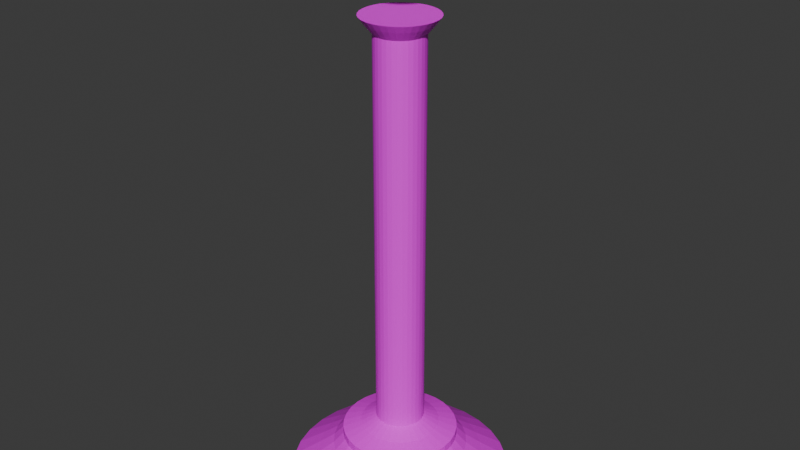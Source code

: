 # Source: lamp.blend  (saved by Blender 4.2.66; exported with 4.5.12 LTS)
import bpy
from mathutils import Matrix  # noqa: F401  (used for matrix-valued properties, if any)

bpy.ops.wm.read_factory_settings(use_empty=True)
scene = bpy.context.scene
scene.name = 'Scene'

# ---- collections
col_collection = bpy.data.collections.new('Collection'); scene.collection.children.link(col_collection)

# ---- images (referenced by path relative to the original .blend; pixels are not part of the script)
import os
ASSET_DIR = os.environ.get("B2B_ASSET_DIR", "")  # directory of the original .blend (textures are referenced by path, not embedded)
HERE = os.path.dirname(os.path.abspath(__file__))  # packed textures are extracted next to this script under _unpacked/

def load_image(name, relpath, width, height, colorspace="sRGB"):
    """Load a texture the original file referenced (path relative to the .blend, or extracted next to this script)."""
    p = next((c for c in (os.path.join(HERE, relpath), os.path.join(ASSET_DIR, relpath)) if relpath and os.path.exists(c)), "")
    if p:
        img = bpy.data.images.load(p, check_existing=True)
        img.name = name
    else:  # same state as the original file: an image datablock whose file is absent (Cycles renders it pink)
        img = bpy.data.images.new(name, width, height)
        img.source = "FILE"
        img.filepath = "//" + (relpath or name)
    img.colorspace_settings.name = colorspace
    return img
img_anotherpalette_png_001 = load_image('anotherPalette.png.001', 'anotherPalette.png', 1024, 1024, 'sRGB')

# ---- materials (node trees are filled in below, after node groups)
mat_material_001 = bpy.data.materials.new('Material.001')

# ---- material node trees
mat_material_001.use_nodes = True; mat_material_001.node_tree.nodes.clear()
_N = mat_material_001.node_tree.nodes; _L = mat_material_001.node_tree.links
n0 = _N.new('ShaderNodeBsdfPrincipled'); n0.name = 'Principled BSDF'; n0.location = (10, 300)
n1 = _N.new('ShaderNodeOutputMaterial'); n1.name = 'Material Output'; n1.location = (300, 300)
n2 = _N.new('ShaderNodeTexImage'); n2.name = 'Image Texture'; n2.location = (-299, 228)
n2.image = img_anotherpalette_png_001
n3 = _N.new('ShaderNodeMapping'); n3.name = 'Mapping'; n3.location = (-479, 188)
n4 = _N.new('ShaderNodeTexCoord'); n4.name = 'Texture Coordinate'; n4.location = (-659, 188)
_L.new(n0.outputs[0], n1.inputs[0])
_L.new(n2.outputs[0], n0.inputs[0])
_L.new(n3.outputs[0], n2.inputs[0])
_L.new(n4.outputs[2], n3.inputs[0])
n1.is_active_output = True

# ---- world
world_world = bpy.data.worlds.new('World'); scene.world = world_world
world_world.use_nodes = True; world_world.node_tree.nodes.clear()
_N = world_world.node_tree.nodes; _L = world_world.node_tree.links
n0 = _N.new('ShaderNodeOutputWorld'); n0.name = 'World Output'; n0.location = (300, 300)
n1 = _N.new('ShaderNodeBackground'); n1.name = 'Background'; n1.location = (10, 300)
n1.inputs[0].default_value = (0.05088, 0.05088, 0.05088, 1.0)
_L.new(n1.outputs[0], n0.inputs[0])
n0.is_active_output = True
world_world.color = (0.05088, 0.05088, 0.05088)
world_world.sun_shadow_jitter_overblur = 0.0

# ---- meshes
me_circle = bpy.data.meshes.new('Circle')
me_circle.from_pydata([(6.131e-09, 1.506, 0.0), (-0.2939, 1.477, 0.0), (-0.5765, 1.392, 0.0), (-0.8369, 1.252, 0.0), (-1.065, 1.065, 0.0), (-1.252, 0.8369, 0.0), (-1.392, 0.5765, 0.0), (-1.477, 0.2939, 0.0), (-1.506, -7.545e-09, 0.0), (-1.477, -0.2939, 0.0), (-1.392, -0.5765, 0.0), (-1.252, -0.8369, 0.0), (-1.065, -1.065, 0.0), (-0.8369, -1.252, 0.0), (-0.5765, -1.392, 0.0), (-0.2939, -1.477, 0.0), (6.131e-09, -1.506, 0.0), (0.2939, -1.477, 0.0), (0.5765, -1.392, 0.0), (0.8369, -1.252, 0.0), (1.065, -1.065, 0.0), (1.252, -0.8369, 0.0), (1.392, -0.5765, 0.0), (1.477, -0.2939, 0.0), (1.506, -7.545e-09, 0.0), (1.477, 0.2939, 0.0), (1.392, 0.5765, 0.0), (1.252, 0.8369, 0.0), (1.065, 1.065, 0.0), (0.8369, 1.252, 0.0), (0.5765, 1.392, 0.0), (0.2939, 1.477, 0.0), (1.53e-08, 1.13, 0.256), (-0.2205, 1.109, 0.256), (-0.4325, 1.044, 0.256), (-0.6279, 0.9398, 0.256), (-0.7992, 0.7992, 0.256), (-0.9398, 0.6279, 0.256), (-1.044, 0.4325, 0.256), (-1.109, 0.2205, 0.256), (-1.13, -6.592e-09, 0.256), (-1.109, -0.2205, 0.256), (-1.044, -0.4325, 0.256), (-0.9398, -0.6279, 0.256), (-0.7992, -0.7992, 0.256), (-0.6279, -0.9398, 0.256), (-0.4325, -1.044, 0.256), (-0.2205, -1.109, 0.256), (1.53e-08, -1.13, 0.256), (0.2205, -1.109, 0.256), (0.4325, -1.044, 0.256), (0.6279, -0.9398, 0.256), (0.7992, -0.7992, 0.256), (0.9398, -0.6279, 0.256), (1.044, -0.4325, 0.256), (1.109, -0.2205, 0.256), (1.13, -6.592e-09, 0.256), (1.109, 0.2205, 0.256), (1.044, 0.4325, 0.256), (0.9398, 0.6279, 0.256), (0.7992, 0.7992, 0.256), (0.6279, 0.9398, 0.256), (0.4325, 1.044, 0.256), (0.2205, 1.109, 0.256), (1.149e-08, 0.9242, 0.4054), (-0.1803, 0.9065, 0.4054), (-0.3537, 0.8539, 0.4054), (-0.5135, 0.7685, 0.4054), (-0.6535, 0.6535, 0.4054), (-0.7685, 0.5135, 0.4054), (-0.8539, 0.3537, 0.4054), (-0.9065, 0.1803, 0.4054), (-0.9242, -4.032e-09, 0.4054), (-0.9065, -0.1803, 0.4054), (-0.8539, -0.3537, 0.4054), (-0.7685, -0.5135, 0.4054), (-0.6535, -0.6535, 0.4054), (-0.5135, -0.7685, 0.4054), (-0.3537, -0.8539, 0.4054), (-0.1803, -0.9065, 0.4054), (1.149e-08, -0.9242, 0.4054), (0.1803, -0.9065, 0.4054), (0.3537, -0.8539, 0.4054), (0.5135, -0.7685, 0.4054), (0.6535, -0.6535, 0.4054), (0.7685, -0.5135, 0.4054), (0.8539, -0.3537, 0.4054), (0.9065, -0.1803, 0.4054), (0.9242, -4.032e-09, 0.4054), (0.9065, 0.1803, 0.4054), (0.8539, 0.3537, 0.4054), (0.7685, 0.5135, 0.4054), (0.6535, 0.6535, 0.4054), (0.5135, 0.7685, 0.4054), (0.3537, 0.8539, 0.4054), (0.1803, 0.9065, 0.4054), (1.472e-08, 0.7859, 0.5547), (-0.1533, 0.7708, 0.5547), (-0.3007, 0.7261, 0.5547), (-0.4366, 0.6534, 0.5547), (-0.5557, 0.5557, 0.5547), (-0.6534, 0.4366, 0.5547), (-0.7261, 0.3007, 0.5547), (-0.7708, 0.1533, 0.5547), (-0.7859, -2.871e-09, 0.5547), (-0.7708, -0.1533, 0.5547), (-0.7261, -0.3007, 0.5547), (-0.6534, -0.4366, 0.5547), (-0.5557, -0.5557, 0.5547), (-0.4366, -0.6534, 0.5547), (-0.3007, -0.7261, 0.5547), (-0.1533, -0.7708, 0.5547), (1.472e-08, -0.7859, 0.5547), (0.1533, -0.7708, 0.5547), (0.3007, -0.7261, 0.5547), (0.4366, -0.6534, 0.5547), (0.5557, -0.5557, 0.5547), (0.6534, -0.4366, 0.5547), (0.7261, -0.3007, 0.5547), (0.7708, -0.1533, 0.5547), (0.7859, -2.871e-09, 0.5547), (0.7708, 0.1533, 0.5547), (0.7261, 0.3007, 0.5547), (0.6534, 0.4366, 0.5547), (0.5557, 0.5557, 0.5547), (0.4366, 0.6534, 0.5547), (0.3007, 0.7261, 0.5547), (0.1533, 0.7708, 0.5547), (1.472e-08, 0.7859, 0.6614), (-0.1533, 0.7708, 0.6614), (-0.3007, 0.7261, 0.6614), (-0.4366, 0.6534, 0.6614), (-0.5557, 0.5557, 0.6614), (-0.6534, 0.4366, 0.6614), (-0.7261, 0.3007, 0.6614), (-0.7708, 0.1533, 0.6614), (-0.7859, -2.871e-09, 0.6614), (-0.7708, -0.1533, 0.6614), (-0.7261, -0.3007, 0.6614), (-0.6534, -0.4366, 0.6614), (-0.5557, -0.5557, 0.6614), (-0.4366, -0.6534, 0.6614), (-0.3007, -0.7261, 0.6614), (-0.1533, -0.7708, 0.6614), (1.472e-08, -0.7859, 0.6614), (0.1533, -0.7708, 0.6614), (0.3007, -0.7261, 0.6614), (0.4366, -0.6534, 0.6614), (0.5557, -0.5557, 0.6614), (0.6534, -0.4366, 0.6614), (0.7261, -0.3007, 0.6614), (0.7708, -0.1533, 0.6614), (0.7859, -2.871e-09, 0.6614), (0.7708, 0.1533, 0.6614), (0.7261, 0.3007, 0.6614), (0.6534, 0.4366, 0.6614), (0.5557, 0.5557, 0.6614), (0.4366, 0.6534, 0.6614), (0.3007, 0.7261, 0.6614), (0.1533, 0.7708, 0.6614), (1.144e-08, 0.5385, 0.7467), (-0.105, 0.5281, 0.7467), (-0.2061, 0.4975, 0.7467), (-0.2991, 0.4477, 0.7467), (-0.3807, 0.3807, 0.7467), (-0.4477, 0.2991, 0.7467), (-0.4975, 0.2061, 0.7467), (-0.5281, 0.105, 0.7467), (-0.5385, -2.886e-09, 0.7467), (-0.5281, -0.105, 0.7467), (-0.4975, -0.2061, 0.7467), (-0.4477, -0.2991, 0.7467), (-0.3807, -0.3807, 0.7467), (-0.2991, -0.4477, 0.7467), (-0.2061, -0.4975, 0.7467), (-0.105, -0.5281, 0.7467), (1.144e-08, -0.5385, 0.7467), (0.105, -0.5281, 0.7467), (0.2061, -0.4975, 0.7467), (0.2991, -0.4477, 0.7467), (0.3807, -0.3807, 0.7467), (0.4477, -0.2991, 0.7467), (0.4975, -0.2061, 0.7467), (0.5281, -0.105, 0.7467), (0.5385, -2.886e-09, 0.7467), (0.5281, 0.105, 0.7467), (0.4975, 0.2061, 0.7467), (0.4477, 0.2991, 0.7467), (0.3807, 0.3807, 0.7467), (0.2991, 0.4477, 0.7467), (0.2061, 0.4975, 0.7467), (0.105, 0.5281, 0.7467), (1.533e-08, 0.3284, 0.8534), (-0.06408, 0.3221, 0.8534), (-0.1257, 0.3034, 0.8534), (-0.1825, 0.2731, 0.8534), (-0.2322, 0.2322, 0.8534), (-0.2731, 0.1825, 0.8534), (-0.3034, 0.1257, 0.8534), (-0.3221, 0.06408, 0.8534), (-0.3284, 1.146e-09, 0.8534), (-0.3221, -0.06408, 0.8534), (-0.3034, -0.1257, 0.8534), (-0.2731, -0.1825, 0.8534), (-0.2322, -0.2322, 0.8534), (-0.1825, -0.2731, 0.8534), (-0.1257, -0.3034, 0.8534), (-0.06408, -0.3221, 0.8534), (1.533e-08, -0.3284, 0.8534), (0.06408, -0.3221, 0.8534), (0.1257, -0.3034, 0.8534), (0.1825, -0.2731, 0.8534), (0.2322, -0.2322, 0.8534), (0.2731, -0.1825, 0.8534), (0.3034, -0.1257, 0.8534), (0.3221, -0.06408, 0.8534), (0.3284, 1.146e-09, 0.8534), (0.3221, 0.06408, 0.8534), (0.3034, 0.1257, 0.8534), (0.2731, 0.1825, 0.8534), (0.2322, 0.2322, 0.8534), (0.1825, 0.2731, 0.8534), (0.1257, 0.3034, 0.8534), (0.06408, 0.3221, 0.8534), (1.533e-08, 0.3284, 6.251), (-0.06408, 0.3221, 6.251), (-0.1257, 0.3034, 6.251), (-0.1825, 0.2731, 6.251), (-0.2322, 0.2322, 6.251), (-0.2731, 0.1825, 6.251), (-0.3034, 0.1257, 6.251), (-0.3221, 0.06408, 6.251), (-0.3284, 1.146e-09, 6.251), (-0.3221, -0.06408, 6.251), (-0.3034, -0.1257, 6.251), (-0.2731, -0.1825, 6.251), (-0.2322, -0.2322, 6.251), (-0.1825, -0.2731, 6.251), (-0.1257, -0.3034, 6.251), (-0.06408, -0.3221, 6.251), (1.533e-08, -0.3284, 6.251), (0.06408, -0.3221, 6.251), (0.1257, -0.3034, 6.251), (0.1825, -0.2731, 6.251), (0.2322, -0.2322, 6.251), (0.2731, -0.1825, 6.251), (0.3034, -0.1257, 6.251), (0.3221, -0.06408, 6.251), (0.3284, 1.146e-09, 6.251), (0.3221, 0.06408, 6.251), (0.3034, 0.1257, 6.251), (0.2731, 0.1825, 6.251), (0.2322, 0.2322, 6.251), (0.1825, 0.2731, 6.251), (0.1257, 0.3034, 6.251), (0.06408, 0.3221, 6.251), (1.717e-08, 0.4325, 6.376), (-0.08438, 0.4242, 6.376), (-0.1655, 0.3996, 6.376), (-0.2403, 0.3596, 6.376), (-0.3058, 0.3058, 6.376), (-0.3596, 0.2403, 6.376), (-0.3996, 0.1655, 6.376), (-0.4242, 0.08438, 6.376), (-0.4325, -1.737e-09, 6.376), (-0.4242, -0.08438, 6.376), (-0.3996, -0.1655, 6.376), (-0.3596, -0.2403, 6.376), (-0.3058, -0.3058, 6.376), (-0.2403, -0.3596, 6.376), (-0.1655, -0.3996, 6.376), (-0.08438, -0.4242, 6.376), (1.717e-08, -0.4325, 6.376), (0.08438, -0.4242, 6.376), (0.1655, -0.3996, 6.376), (0.2403, -0.3596, 6.376), (0.3058, -0.3058, 6.376), (0.3596, -0.2403, 6.376), (0.3996, -0.1655, 6.376), (0.4242, -0.08438, 6.376), (0.4325, -1.737e-09, 6.376), (0.4242, 0.08438, 6.376), (0.3996, 0.1655, 6.376), (0.3596, 0.2403, 6.376), (0.3058, 0.3058, 6.376), (0.2403, 0.3596, 6.376), (0.1655, 0.3996, 6.376), (0.08438, 0.4242, 6.376), (1.624e-08, 0.5008, 6.468), (-0.0977, 0.4912, 6.468), (-0.1916, 0.4627, 6.468), (-0.2782, 0.4164, 6.468), (-0.3541, 0.3541, 6.468), (-0.4164, 0.2782, 6.468), (-0.4627, 0.1916, 6.468), (-0.4912, 0.0977, 6.468), (-0.5008, -1.13e-09, 6.468), (-0.4912, -0.0977, 6.468), (-0.4627, -0.1916, 6.468), (-0.4164, -0.2782, 6.468), (-0.3541, -0.3541, 6.468), (-0.2782, -0.4164, 6.468), (-0.1916, -0.4627, 6.468), (-0.0977, -0.4912, 6.468), (1.624e-08, -0.5008, 6.468), (0.0977, -0.4912, 6.468), (0.1916, -0.4627, 6.468), (0.2782, -0.4164, 6.468), (0.3541, -0.3541, 6.468), (0.4164, -0.2782, 6.468), (0.4627, -0.1916, 6.468), (0.4912, -0.0977, 6.468), (0.5008, -1.13e-09, 6.468), (0.4912, 0.0977, 6.468), (0.4627, 0.1916, 6.468), (0.4164, 0.2782, 6.468), (0.3541, 0.3541, 6.468), (0.2782, 0.4164, 6.468), (0.1916, 0.4627, 6.468), (0.0977, 0.4912, 6.468), (1.716e-08, 0.5113, 7.235), (-0.09975, 0.5015, 7.235), (-0.1957, 0.4724, 7.235), (-0.2841, 0.4251, 7.235), (-0.3615, 0.3615, 7.235), (-0.4251, 0.2841, 7.235), (-0.4724, 0.1957, 7.235), (-0.5015, 0.09975, 7.235), (-0.5113, -9.594e-10, 7.235), (-0.5015, -0.09975, 7.235), (-0.4724, -0.1957, 7.235), (-0.4251, -0.2841, 7.235), (-0.3615, -0.3615, 7.235), (-0.2841, -0.4251, 7.235), (-0.1957, -0.4724, 7.235), (-0.09975, -0.5015, 7.235), (1.716e-08, -0.5113, 7.235), (0.09975, -0.5015, 7.235), (0.1957, -0.4724, 7.235), (0.2841, -0.4251, 7.235), (0.3615, -0.3615, 7.235), (0.4251, -0.2841, 7.235), (0.4724, -0.1957, 7.235), (0.5015, -0.09975, 7.235), (0.5113, -9.594e-10, 7.235), (0.5015, 0.09975, 7.235), (0.4724, 0.1957, 7.235), (0.4251, 0.2841, 7.235), (0.3615, 0.3615, 7.235), (0.2841, 0.4251, 7.235), (0.1957, 0.4724, 7.235), (0.09975, 0.5015, 7.235), (1.75e-08, 0.553, 7.254), (-0.1079, 0.5424, 7.254), (-0.2116, 0.5109, 7.254), (-0.3072, 0.4598, 7.254), (-0.391, 0.391, 7.254), (-0.4598, 0.3072, 7.254), (-0.5109, 0.2116, 7.254), (-0.5424, 0.1079, 7.254), (-0.553, -4.295e-10, 7.254), (-0.5424, -0.1079, 7.254), (-0.5109, -0.2116, 7.254), (-0.4598, -0.3072, 7.254), (-0.391, -0.391, 7.254), (-0.3072, -0.4598, 7.254), (-0.2116, -0.5109, 7.254), (-0.1079, -0.5424, 7.254), (1.75e-08, -0.553, 7.254), (0.1079, -0.5424, 7.254), (0.2116, -0.5109, 7.254), (0.3072, -0.4598, 7.254), (0.391, -0.391, 7.254), (0.4598, -0.3072, 7.254), (0.5109, -0.2116, 7.254), (0.5424, -0.1079, 7.254), (0.553, -4.295e-10, 7.254), (0.5424, 0.1079, 7.254), (0.5109, 0.2116, 7.254), (0.4598, 0.3072, 7.254), (0.391, 0.391, 7.254), (0.3072, 0.4598, 7.254), (0.2116, 0.5109, 7.254), (0.1079, 0.5424, 7.254), (1.764e-08, 0.4336, 7.387), (-0.0846, 0.4253, 7.387), (-0.1659, 0.4006, 7.387), (-0.2409, 0.3606, 7.387), (-0.3066, 0.3066, 7.387), (-0.3606, 0.2409, 7.387), (-0.4006, 0.1659, 7.387), (-0.4253, 0.0846, 7.387), (-0.4336, 6.526e-11, 7.387), (-0.4253, -0.0846, 7.387), (-0.4006, -0.1659, 7.387), (-0.3606, -0.2409, 7.387), (-0.3066, -0.3066, 7.387), (-0.2409, -0.3606, 7.387), (-0.1659, -0.4006, 7.387), (-0.0846, -0.4253, 7.387), (1.764e-08, -0.4336, 7.387), (0.0846, -0.4253, 7.387), (0.1659, -0.4006, 7.387), (0.2409, -0.3606, 7.387), (0.3066, -0.3066, 7.387), (0.3606, -0.2409, 7.387), (0.4006, -0.1659, 7.387), (0.4253, -0.0846, 7.387), (0.4336, 6.526e-11, 7.387), (0.4253, 0.0846, 7.387), (0.4006, 0.1659, 7.387), (0.3606, 0.2409, 7.387), (0.3066, 0.3066, 7.387), (0.2409, 0.3606, 7.387), (0.1659, 0.4006, 7.387), (0.0846, 0.4253, 7.387), (7.488e-09, 0.1966, 7.496), (-0.03835, 0.1928, 7.496), (-0.07522, 0.1816, 7.496), (-0.1092, 0.1634, 7.496), (-0.139, 0.139, 7.496), (-0.1634, 0.1092, 7.496), (-0.1816, 0.07522, 7.496), (-0.1928, 0.03835, 7.496), (-0.1966, 3.085e-09, 7.496), (-0.1928, -0.03835, 7.496), (-0.1816, -0.07522, 7.496), (-0.1634, -0.1092, 7.496), (-0.139, -0.139, 7.496), (-0.1092, -0.1634, 7.496), (-0.07522, -0.1816, 7.496), (-0.03835, -0.1928, 7.496), (7.488e-09, -0.1966, 7.496), (0.03835, -0.1928, 7.496), (0.07522, -0.1816, 7.496), (0.1092, -0.1634, 7.496), (0.139, -0.139, 7.496), (0.1634, -0.1092, 7.496), (0.1816, -0.07522, 7.496), (0.1928, -0.03835, 7.496), (0.1966, 3.085e-09, 7.496), (0.1928, 0.03835, 7.496), (0.1816, 0.07522, 7.496), (0.1634, 0.1092, 7.496), (0.139, 0.139, 7.496), (0.1092, 0.1634, 7.496), (0.07522, 0.1816, 7.496), (0.03835, 0.1928, 7.496)], [], [(10, 9, 41, 42), (24, 23, 55, 56), (11, 10, 42, 43), (25, 24, 56, 57), (12, 11, 43, 44), (26, 25, 57, 58), (13, 12, 44, 45), (27, 26, 58, 59), (14, 13, 45, 46), (1, 0, 32, 33), (28, 27, 59, 60), (15, 14, 46, 47), (2, 1, 33, 34), (29, 28, 60, 61), (16, 15, 47, 48), (3, 2, 34, 35), (30, 29, 61, 62), (17, 16, 48, 49), (4, 3, 35, 36), (31, 30, 62, 63), (18, 17, 49, 50), (5, 4, 36, 37), (0, 31, 63, 32), (19, 18, 50, 51), (6, 5, 37, 38), (20, 19, 51, 52), (7, 6, 38, 39), (21, 20, 52, 53), (8, 7, 39, 40), (22, 21, 53, 54), (9, 8, 40, 41), (23, 22, 54, 55), (50, 49, 81, 82), (37, 36, 68, 69), (32, 63, 95, 64), (51, 50, 82, 83), (38, 37, 69, 70), (52, 51, 83, 84), (39, 38, 70, 71), (53, 52, 84, 85), (40, 39, 71, 72), (54, 53, 85, 86), (41, 40, 72, 73), (55, 54, 86, 87), (42, 41, 73, 74), (56, 55, 87, 88), (43, 42, 74, 75), (57, 56, 88, 89), (44, 43, 75, 76), (58, 57, 89, 90), (45, 44, 76, 77), (59, 58, 90, 91), (46, 45, 77, 78), (33, 32, 64, 65), (60, 59, 91, 92), (47, 46, 78, 79), (34, 33, 65, 66), (61, 60, 92, 93), (48, 47, 79, 80), (35, 34, 66, 67), (62, 61, 93, 94), (49, 48, 80, 81), (36, 35, 67, 68), (63, 62, 94, 95), (85, 84, 116, 117), (72, 71, 103, 104), (86, 85, 117, 118), (73, 72, 104, 105), (87, 86, 118, 119), (74, 73, 105, 106), (88, 87, 119, 120), (75, 74, 106, 107), (89, 88, 120, 121), (76, 75, 107, 108), (90, 89, 121, 122), (77, 76, 108, 109), (91, 90, 122, 123), (78, 77, 109, 110), (65, 64, 96, 97), (92, 91, 123, 124), (79, 78, 110, 111), (66, 65, 97, 98), (93, 92, 124, 125), (80, 79, 111, 112), (67, 66, 98, 99), (94, 93, 125, 126), (81, 80, 112, 113), (68, 67, 99, 100), (95, 94, 126, 127), (82, 81, 113, 114), (69, 68, 100, 101), (64, 95, 127, 96), (83, 82, 114, 115), (70, 69, 101, 102), (84, 83, 115, 116), (71, 70, 102, 103), (120, 119, 151, 152), (107, 106, 138, 139), (121, 120, 152, 153), (108, 107, 139, 140), (122, 121, 153, 154), (109, 108, 140, 141), (123, 122, 154, 155), (110, 109, 141, 142), (97, 96, 128, 129), (124, 123, 155, 156), (111, 110, 142, 143), (98, 97, 129, 130), (125, 124, 156, 157), (112, 111, 143, 144), (99, 98, 130, 131), (126, 125, 157, 158), (113, 112, 144, 145), (100, 99, 131, 132), (127, 126, 158, 159), (114, 113, 145, 146), (101, 100, 132, 133), (96, 127, 159, 128), (115, 114, 146, 147), (102, 101, 133, 134), (116, 115, 147, 148), (103, 102, 134, 135), (117, 116, 148, 149), (104, 103, 135, 136), (118, 117, 149, 150), (105, 104, 136, 137), (119, 118, 150, 151), (106, 105, 137, 138), (155, 154, 186, 187), (142, 141, 173, 174), (129, 128, 160, 161), (156, 155, 187, 188), (143, 142, 174, 175), (130, 129, 161, 162), (157, 156, 188, 189), (144, 143, 175, 176), (131, 130, 162, 163), (158, 157, 189, 190), (145, 144, 176, 177), (132, 131, 163, 164), (159, 158, 190, 191), (146, 145, 177, 178), (133, 132, 164, 165), (128, 159, 191, 160), (147, 146, 178, 179), (134, 133, 165, 166), (148, 147, 179, 180), (135, 134, 166, 167), (149, 148, 180, 181), (136, 135, 167, 168), (150, 149, 181, 182), (137, 136, 168, 169), (151, 150, 182, 183), (138, 137, 169, 170), (152, 151, 183, 184), (139, 138, 170, 171), (153, 152, 184, 185), (140, 139, 171, 172), (154, 153, 185, 186), (141, 140, 172, 173), (190, 189, 221, 222), (177, 176, 208, 209), (164, 163, 195, 196), (191, 190, 222, 223), (178, 177, 209, 210), (165, 164, 196, 197), (160, 191, 223, 192), (179, 178, 210, 211), (166, 165, 197, 198), (180, 179, 211, 212), (167, 166, 198, 199), (181, 180, 212, 213), (168, 167, 199, 200), (182, 181, 213, 214), (169, 168, 200, 201), (183, 182, 214, 215), (170, 169, 201, 202), (184, 183, 215, 216), (171, 170, 202, 203), (185, 184, 216, 217), (172, 171, 203, 204), (186, 185, 217, 218), (173, 172, 204, 205), (187, 186, 218, 219), (174, 173, 205, 206), (161, 160, 192, 193), (188, 187, 219, 220), (175, 174, 206, 207), (162, 161, 193, 194), (189, 188, 220, 221), (176, 175, 207, 208), (163, 162, 194, 195), (212, 211, 243, 244), (199, 198, 230, 231), (213, 212, 244, 245), (200, 199, 231, 232), (214, 213, 245, 246), (201, 200, 232, 233), (215, 214, 246, 247), (202, 201, 233, 234), (216, 215, 247, 248), (203, 202, 234, 235), (217, 216, 248, 249), (204, 203, 235, 236), (218, 217, 249, 250), (205, 204, 236, 237), (219, 218, 250, 251), (206, 205, 237, 238), (193, 192, 224, 225), (220, 219, 251, 252), (207, 206, 238, 239), (194, 193, 225, 226), (221, 220, 252, 253), (208, 207, 239, 240), (195, 194, 226, 227), (222, 221, 253, 254), (209, 208, 240, 241), (196, 195, 227, 228), (223, 222, 254, 255), (210, 209, 241, 242), (197, 196, 228, 229), (192, 223, 255, 224), (211, 210, 242, 243), (198, 197, 229, 230), (247, 246, 278, 279), (234, 233, 265, 266), (248, 247, 279, 280), (235, 234, 266, 267), (249, 248, 280, 281), (236, 235, 267, 268), (250, 249, 281, 282), (237, 236, 268, 269), (251, 250, 282, 283), (238, 237, 269, 270), (225, 224, 256, 257), (252, 251, 283, 284), (239, 238, 270, 271), (226, 225, 257, 258), (253, 252, 284, 285), (240, 239, 271, 272), (227, 226, 258, 259), (254, 253, 285, 286), (241, 240, 272, 273), (228, 227, 259, 260), (255, 254, 286, 287), (242, 241, 273, 274), (229, 228, 260, 261), (224, 255, 287, 256), (243, 242, 274, 275), (230, 229, 261, 262), (244, 243, 275, 276), (231, 230, 262, 263), (245, 244, 276, 277), (232, 231, 263, 264), (246, 245, 277, 278), (233, 232, 264, 265), (282, 281, 313, 314), (269, 268, 300, 301), (283, 282, 314, 315), (270, 269, 301, 302), (257, 256, 288, 289), (284, 283, 315, 316), (271, 270, 302, 303), (258, 257, 289, 290), (285, 284, 316, 317), (272, 271, 303, 304), (259, 258, 290, 291), (286, 285, 317, 318), (273, 272, 304, 305), (260, 259, 291, 292), (287, 286, 318, 319), (274, 273, 305, 306), (261, 260, 292, 293), (256, 287, 319, 288), (275, 274, 306, 307), (262, 261, 293, 294), (276, 275, 307, 308), (263, 262, 294, 295), (277, 276, 308, 309), (264, 263, 295, 296), (278, 277, 309, 310), (265, 264, 296, 297), (279, 278, 310, 311), (266, 265, 297, 298), (280, 279, 311, 312), (267, 266, 298, 299), (281, 280, 312, 313), (268, 267, 299, 300), (321, 322, 323, 324, 325, 326, 327, 328, 329, 330, 331, 332, 333, 334, 335, 336, 337, 338, 339, 340, 341, 342, 343, 344, 345, 346, 347, 348, 349, 350, 351, 320), (289, 288, 319, 318, 317, 316, 315, 314, 313, 312, 311, 310, 309, 308, 307, 306, 305, 304, 303, 302, 301, 300, 299, 298, 297, 296, 295, 294, 293, 292, 291, 290), (328, 327, 359, 360), (342, 341, 373, 374), (329, 328, 360, 361), (343, 342, 374, 375), (330, 329, 361, 362), (344, 343, 375, 376), (331, 330, 362, 363), (345, 344, 376, 377), (332, 331, 363, 364), (346, 345, 377, 378), (333, 332, 364, 365), (347, 346, 378, 379), (334, 333, 365, 366), (321, 320, 352, 353), (348, 347, 379, 380), (335, 334, 366, 367), (322, 321, 353, 354), (349, 348, 380, 381), (336, 335, 367, 368), (323, 322, 354, 355), (350, 349, 381, 382), (337, 336, 368, 369), (324, 323, 355, 356), (351, 350, 382, 383), (338, 337, 369, 370), (325, 324, 356, 357), (320, 351, 383, 352), (339, 338, 370, 371), (326, 325, 357, 358), (340, 339, 371, 372), (327, 326, 358, 359), (341, 340, 372, 373), (363, 362, 394, 395), (377, 376, 408, 409), (364, 363, 395, 396), (378, 377, 409, 410), (365, 364, 396, 397), (379, 378, 410, 411), (366, 365, 397, 398), (353, 352, 384, 385), (380, 379, 411, 412), (367, 366, 398, 399), (354, 353, 385, 386), (381, 380, 412, 413), (368, 367, 399, 400), (355, 354, 386, 387), (382, 381, 413, 414), (369, 368, 400, 401), (356, 355, 387, 388), (383, 382, 414, 415), (370, 369, 401, 402), (357, 356, 388, 389), (352, 383, 415, 384), (371, 370, 402, 403), (358, 357, 389, 390), (372, 371, 403, 404), (359, 358, 390, 391), (373, 372, 404, 405), (360, 359, 391, 392), (374, 373, 405, 406), (361, 360, 392, 393), (375, 374, 406, 407), (362, 361, 393, 394), (376, 375, 407, 408), (398, 397, 429, 430), (385, 384, 416, 417), (412, 411, 443, 444), (399, 398, 430, 431), (386, 385, 417, 418), (413, 412, 444, 445), (400, 399, 431, 432), (387, 386, 418, 419), (414, 413, 445, 446), (401, 400, 432, 433), (388, 387, 419, 420), (415, 414, 446, 447), (402, 401, 433, 434), (389, 388, 420, 421), (384, 415, 447, 416), (403, 402, 434, 435), (390, 389, 421, 422), (404, 403, 435, 436), (391, 390, 422, 423), (405, 404, 436, 437), (392, 391, 423, 424), (406, 405, 437, 438), (393, 392, 424, 425), (407, 406, 438, 439), (394, 393, 425, 426), (408, 407, 439, 440), (395, 394, 426, 427), (409, 408, 440, 441), (396, 395, 427, 428), (410, 409, 441, 442), (397, 396, 428, 429), (411, 410, 442, 443), (417, 416, 447, 446, 445, 444, 443, 442, 441, 440, 439, 438, 437, 436, 435, 434, 433, 432, 431, 430, 429, 428, 427, 426, 425, 424, 423, 422, 421, 420, 419, 418)])
_uv = me_circle.uv_layers.new(name='UVMap')
_uv.uv.foreach_set('vector', [0.932, 0.1103, 0.932, 0.1103, 0.932, 0.1103, 0.932, 0.1103, 0.932, 0.1103, 0.932, 0.1103, 0.932, 0.1103, 0.932, 0.1103, 0.932, 0.1103, 0.932, 0.1103, 0.932, 0.1103, 0.932, 0.1103, 0.932, 0.1103, 0.932, 0.1103, 0.932, 0.1103, 0.932, 0.1103, 0.932, 0.1103, 0.932, 0.1103, 0.932, 0.1103, 0.932, 0.1103, 0.932, 0.1103, 0.932, 0.1103, 0.932, 0.1103, 0.932, 0.1103, 0.932, 0.1103, 0.932, 0.1103, 0.932, 0.1103, 0.932, 0.1103, 0.932, 0.1103, 0.932, 0.1103, 0.932, 0.1103, 0.932, 0.1103, 0.932, 0.1103, 0.932, 0.1103, 0.932, 0.1103, 0.932, 0.1103, 0.932, 0.1103, 0.932, 0.1103, 0.932, 0.1103, 0.932, 0.1103, 0.932, 0.1103, 0.932, 0.1103, 0.932, 0.1103, 0.932, 0.1103, 0.932, 0.1103, 0.932, 0.1103, 0.932, 0.1103, 0.932, 0.1103, 0.932, 0.1103, 0.932, 0.1103, 0.932, 0.1103, 0.932, 0.1103, 0.932, 0.1103, 0.932, 0.1103, 0.932, 0.1103, 0.932, 0.1103, 0.932, 0.1103, 0.932, 0.1103, 0.932, 0.1103, 0.932, 0.1103, 0.932, 0.1103, 0.932, 0.1103, 0.932, 0.1103, 0.932, 0.1103, 0.932, 0.1103, 0.932, 0.1103, 0.932, 0.1103, 0.932, 0.1103, 0.932, 0.1103, 0.932, 0.1103, 0.932, 0.1103, 0.932, 0.1103, 0.932, 0.1103, 0.932, 0.1103, 0.932, 0.1103, 0.932, 0.1103, 0.932, 0.1103, 0.932, 0.1103, 0.932, 0.1103, 0.932, 0.1103, 0.932, 0.1103, 0.932, 0.1103, 0.932, 0.1103, 0.932, 0.1103, 0.932, 0.1103, 0.932, 0.1103, 0.932, 0.1103, 0.932, 0.1103, 0.932, 0.1103, 0.932, 0.1103, 0.932, 0.1103, 0.932, 0.1103, 0.932, 0.1103, 0.932, 0.1103, 0.932, 0.1103, 0.932, 0.1103, 0.932, 0.1103, 0.932, 0.1103, 0.932, 0.1103, 0.932, 0.1103, 0.932, 0.1103, 0.932, 0.1103, 0.932, 0.1103, 0.932, 0.1103, 0.932, 0.1103, 0.932, 0.1103, 0.932, 0.1103, 0.932, 0.1103, 0.932, 0.1103, 0.932, 0.1103, 0.932, 0.1103, 0.932, 0.1103, 0.932, 0.1103, 0.932, 0.1103, 0.932, 0.1103, 0.932, 0.1103, 0.932, 0.1103, 0.932, 0.1103, 0.932, 0.1103, 0.932, 0.1103, 0.932, 0.1103, 0.932, 0.1103, 0.932, 0.1103, 0.932, 0.1103, 0.932, 0.1103, 0.932, 0.1103, 0.932, 0.1103, 0.932, 0.1103, 0.932, 0.1103, 0.932, 0.1103, 0.932, 0.1103, 0.932, 0.1103, 0.932, 0.1103, 0.932, 0.1103, 0.932, 0.1103, 0.932, 0.1103, 0.932, 0.1103, 0.932, 0.1103, 0.932, 0.1103, 0.932, 0.1103, 0.932, 0.1103, 0.932, 0.1103, 0.932, 0.1103, 0.932, 0.1103, 0.932, 0.1103, 0.932, 0.1103, 0.932, 0.1103, 0.932, 0.1103, 0.932, 0.1103, 0.932, 0.1103, 0.932, 0.1103, 0.932, 0.1103, 0.932, 0.1103, 0.932, 0.1103, 0.932, 0.1103, 0.932, 0.1103, 0.932, 0.1103, 0.932, 0.1103, 0.932, 0.1103, 0.932, 0.1103, 0.932, 0.1103, 0.932, 0.1103, 0.932, 0.1103, 0.932, 0.1103, 0.932, 0.1103, 0.932, 0.1103, 0.932, 0.1103, 0.932, 0.1103, 0.932, 0.1103, 0.932, 0.1103, 0.932, 0.1103, 0.932, 0.1103, 0.932, 0.1103, 0.932, 0.1103, 0.932, 0.1103, 0.932, 0.1103, 0.932, 0.1103, 0.932, 0.1103, 0.932, 0.1103, 0.932, 0.1103, 0.932, 0.1103, 0.932, 0.1103, 0.932, 0.1103, 0.932, 0.1103, 0.932, 0.1103, 0.932, 0.1103, 0.932, 0.1103, 0.932, 0.1103, 0.932, 0.1103, 0.932, 0.1103, 0.932, 0.1103, 0.932, 0.1103, 0.932, 0.1103, 0.932, 0.1103, 0.932, 0.1103, 0.932, 0.1103, 0.932, 0.1103, 0.932, 0.1103, 0.932, 0.1103, 0.932, 0.1103, 0.932, 0.1103, 0.932, 0.1103, 0.932, 0.1103, 0.932, 0.1103, 0.932, 0.1103, 0.932, 0.1103, 0.932, 0.1103, 0.932, 0.1103, 0.932, 0.1103, 0.932, 0.1103, 0.932, 0.1103, 0.932, 0.1103, 0.932, 0.1103, 0.932, 0.1103, 0.932, 0.1103, 0.932, 0.1103, 0.932, 0.1103, 0.932, 0.1103, 0.932, 0.1103, 0.932, 0.1103, 0.932, 0.1103, 0.932, 0.1103, 0.932, 0.1103, 0.932, 0.1103, 0.932, 0.1103, 0.932, 0.1103, 0.932, 0.1103, 0.932, 0.1103, 0.932, 0.1103, 0.932, 0.1103, 0.932, 0.1103, 0.932, 0.1103, 0.932, 0.1103, 0.932, 0.1103, 0.932, 0.1103, 0.932, 0.1103, 0.932, 0.1103, 0.932, 0.1103, 0.932, 0.1103, 0.932, 0.1103, 0.932, 0.1103, 0.932, 0.1103, 0.932, 0.1103, 0.932, 0.1103, 0.932, 0.1103, 0.932, 0.1103, 0.932, 0.1103, 0.932, 0.1103, 0.932, 0.1103, 0.932, 0.1103, 0.932, 0.1103, 0.932, 0.1103, 0.932, 0.1103, 0.932, 0.1103, 0.932, 0.1103, 0.932, 0.1103, 0.932, 0.1103, 0.932, 0.1103, 0.932, 0.1103, 0.932, 0.1103, 0.932, 0.1103, 0.932, 0.1103, 0.932, 0.1103, 0.932, 0.1103, 0.932, 0.1103, 0.932, 0.1103, 0.932, 0.1103, 0.932, 0.1103, 0.932, 0.1103, 0.932, 0.1103, 0.932, 0.1103, 0.932, 0.1103, 0.932, 0.1103, 0.932, 0.1103, 0.932, 0.1103, 0.932, 0.1103, 0.932, 0.1103, 0.932, 0.1103, 0.932, 0.1103, 0.932, 0.1103, 0.932, 0.1103, 0.932, 0.1103, 0.932, 0.1103, 0.932, 0.1103, 0.932, 0.1103, 0.932, 0.1103, 0.932, 0.1103, 0.932, 0.1103, 0.932, 0.1103, 0.932, 0.1103, 0.932, 0.1103, 0.932, 0.1103, 0.932, 0.1103, 0.932, 0.1103, 0.932, 0.1103, 0.932, 0.1103, 0.932, 0.1103, 0.932, 0.1103, 0.932, 0.1103, 0.932, 0.1103, 0.932, 0.1103, 0.932, 0.1103, 0.932, 0.1103, 0.932, 0.1103, 0.932, 0.1103, 0.932, 0.1103, 0.932, 0.1103, 0.932, 0.1103, 0.932, 0.1103, 0.932, 0.1103, 0.932, 0.1103, 0.932, 0.1103, 0.932, 0.1103, 0.932, 0.1103, 0.932, 0.1103, 0.932, 0.1103, 0.932, 0.1103, 0.932, 0.1103, 0.932, 0.1103, 0.932, 0.1103, 0.932, 0.1103, 0.932, 0.1103, 0.932, 0.1103, 0.932, 0.1103, 0.932, 0.1103, 0.932, 0.1103, 0.932, 0.1103, 0.932, 0.1103, 0.932, 0.1103, 0.932, 0.1103, 0.932, 0.1103, 0.932, 0.1103, 0.932, 0.1103, 0.932, 0.1103, 0.932, 0.1103, 0.932, 0.1103, 0.932, 0.1103, 0.932, 0.1103, 0.932, 0.1103, 0.932, 0.1103, 0.932, 0.1103, 0.932, 0.1103, 0.932, 0.1103, 0.932, 0.1103, 0.932, 0.1103, 0.932, 0.1103, 0.932, 0.1103, 0.932, 0.1103, 0.932, 0.1103, 0.932, 0.1103, 0.932, 0.1103, 0.932, 0.1103, 0.932, 0.1103, 0.932, 0.1103, 0.932, 0.1103, 0.932, 0.1103, 0.932, 0.1103, 0.932, 0.1103, 0.932, 0.1103, 0.932, 0.1103, 0.932, 0.1103, 0.932, 0.1103, 0.932, 0.1103, 0.932, 0.1103, 0.932, 0.1103, 0.932, 0.1103, 0.932, 0.1103, 0.932, 0.1103, 0.932, 0.1103, 0.932, 0.1103, 0.932, 0.1103, 0.932, 0.1103, 0.932, 0.1103, 0.932, 0.1103, 0.932, 0.1103, 0.932, 0.1103, 0.932, 0.1103, 0.932, 0.1103, 0.932, 0.1103, 0.932, 0.1103, 0.932, 0.1103, 0.932, 0.1103, 0.932, 0.1103, 0.932, 0.1103, 0.932, 0.1103, 0.932, 0.1103, 0.932, 0.1103, 0.932, 0.1103, 0.932, 0.1103, 0.932, 0.1103, 0.932, 0.1103, 0.932, 0.1103, 0.932, 0.1103, 0.932, 0.1103, 0.932, 0.1103, 0.932, 0.1103, 0.932, 0.1103, 0.932, 0.1103, 0.932, 0.1103, 0.932, 0.1103, 0.932, 0.1103, 0.932, 0.1103, 0.932, 0.1103, 0.932, 0.1103, 0.932, 0.1103, 0.932, 0.1103, 0.932, 0.1103, 0.932, 0.1103, 0.932, 0.1103, 0.932, 0.1103, 0.932, 0.1103, 0.932, 0.1103, 0.932, 0.1103, 0.932, 0.1103, 0.932, 0.1103, 0.932, 0.1103, 0.932, 0.1103, 0.932, 0.1103, 0.932, 0.1103, 0.932, 0.1103, 0.932, 0.1103, 0.932, 0.1103, 0.932, 0.1103, 0.932, 0.1103, 0.932, 0.1103, 0.932, 0.1103, 0.932, 0.1103, 0.932, 0.1103, 0.932, 0.1103, 0.932, 0.1103, 0.932, 0.1103, 0.932, 0.1103, 0.932, 0.1103, 0.932, 0.1103, 0.932, 0.1103, 0.932, 0.1103, 0.932, 0.1103, 0.932, 0.1103, 0.932, 0.1103, 0.932, 0.1103, 0.932, 0.1103, 0.932, 0.1103, 0.932, 0.1103, 0.932, 0.1103, 0.932, 0.1103, 0.932, 0.1103, 0.932, 0.1103, 0.932, 0.1103, 0.932, 0.1103, 0.932, 0.1103, 0.932, 0.1103, 0.932, 0.1103, 0.932, 0.1103, 0.932, 0.1103, 0.932, 0.1103, 0.932, 0.1103, 0.932, 0.1103, 0.932, 0.1103, 0.932, 0.1103, 0.932, 0.1103, 0.932, 0.1103, 0.932, 0.1103, 0.932, 0.1103, 0.932, 0.1103, 0.932, 0.1103, 0.932, 0.1103, 0.932, 0.1103, 0.932, 0.1103, 0.932, 0.1103, 0.932, 0.1103, 0.932, 0.1103, 0.932, 0.1103, 0.932, 0.1103, 0.932, 0.1103, 0.932, 0.1103, 0.932, 0.1103, 0.932, 0.1103, 0.932, 0.1103, 0.932, 0.1103, 0.932, 0.1103, 0.932, 0.1103, 0.932, 0.1103, 0.932, 0.1103, 0.932, 0.1103, 0.932, 0.1103, 0.932, 0.1103, 0.932, 0.1103, 0.932, 0.1103, 0.932, 0.1103, 0.932, 0.1103, 0.932, 0.1103, 0.932, 0.1103, 0.932, 0.1103, 0.932, 0.1103, 0.932, 0.1103, 0.932, 0.1103, 0.932, 0.1103, 0.932, 0.1103, 0.932, 0.1103, 0.932, 0.1103, 0.932, 0.1103, 0.932, 0.1103, 0.932, 0.1103, 0.932, 0.1103, 0.932, 0.1103, 0.932, 0.1103, 0.932, 0.1103, 0.932, 0.1103, 0.932, 0.1103, 0.932, 0.1103, 0.932, 0.1103, 0.932, 0.1103, 0.932, 0.1103, 0.932, 0.1103, 0.932, 0.1103, 0.932, 0.1103, 0.932, 0.1103, 0.932, 0.1103, 0.932, 0.1103, 0.932, 0.1103, 0.932, 0.1103, 0.932, 0.1103, 0.932, 0.1103, 0.932, 0.1103, 0.932, 0.1103, 0.932, 0.1103, 0.932, 0.1103, 0.932, 0.1103, 0.932, 0.1103, 0.932, 0.1103, 0.932, 0.1103, 0.932, 0.1103, 0.932, 0.1103, 0.932, 0.1103, 0.932, 0.1103, 0.932, 0.1103, 0.932, 0.1103, 0.932, 0.1103, 0.932, 0.1103, 0.932, 0.1103, 0.932, 0.1103, 0.932, 0.1103, 0.932, 0.1103, 0.932, 0.1103, 0.932, 0.1103, 0.932, 0.1103, 0.932, 0.1103, 0.932, 0.1103, 0.932, 0.1103, 0.932, 0.1103, 0.932, 0.1103, 0.932, 0.1103, 0.932, 0.1103, 0.932, 0.1103, 0.932, 0.1103, 0.932, 0.1103, 0.932, 0.1103, 0.932, 0.1103, 0.932, 0.1103, 0.932, 0.1103, 0.932, 0.1103, 0.932, 0.1103, 0.932, 0.1103, 0.932, 0.1103, 0.932, 0.1103, 0.932, 0.1103, 0.932, 0.1103, 0.932, 0.1103, 0.932, 0.1103, 0.932, 0.1103, 0.932, 0.1103, 0.932, 0.1103, 0.932, 0.1103, 0.932, 0.1103, 0.932, 0.1103, 0.932, 0.1103, 0.932, 0.1103, 0.932, 0.1103, 0.932, 0.1103, 0.932, 0.1103, 0.932, 0.1103, 0.932, 0.1103, 0.932, 0.1103, 0.932, 0.1103, 0.932, 0.1103, 0.932, 0.1103, 0.932, 0.1103, 0.932, 0.1103, 0.932, 0.1103, 0.932, 0.1103, 0.932, 0.1103, 0.932, 0.1103, 0.932, 0.1103, 0.932, 0.1103, 0.932, 0.1103, 0.932, 0.1103, 0.932, 0.1103, 0.932, 0.1103, 0.932, 0.1103, 0.932, 0.1103, 0.932, 0.1103, 0.932, 0.1103, 0.932, 0.1103, 0.932, 0.1103, 0.932, 0.1103, 0.932, 0.1103, 0.932, 0.1103, 0.932, 0.1103, 0.932, 0.1103, 0.932, 0.1103, 0.932, 0.1103, 0.932, 0.1103, 0.932, 0.1103, 0.932, 0.1103, 0.932, 0.1103, 0.932, 0.1103, 0.932, 0.1103, 0.932, 0.1103, 0.932, 0.1103, 0.932, 0.1103, 0.932, 0.1103, 0.932, 0.1103, 0.932, 0.1103, 0.932, 0.1103, 0.932, 0.1103, 0.932, 0.1103, 0.932, 0.1103, 0.932, 0.1103, 0.932, 0.1103, 0.932, 0.1103, 0.932, 0.1103, 0.932, 0.1103, 0.932, 0.1103, 0.932, 0.1103, 0.932, 0.1103, 0.932, 0.1103, 0.932, 0.1103, 0.932, 0.1103, 0.932, 0.1103, 0.932, 0.1103, 0.932, 0.1103, 0.932, 0.1103, 0.932, 0.1103, 0.932, 0.1103, 0.932, 0.1103, 0.932, 0.1103, 0.932, 0.1103, 0.932, 0.1103, 0.932, 0.1103, 0.932, 0.1103, 0.932, 0.1103, 0.932, 0.1103, 0.932, 0.1103, 0.932, 0.1103, 0.932, 0.1103, 0.932, 0.1103, 0.932, 0.1103, 0.932, 0.1103, 0.932, 0.1103, 0.932, 0.1103, 0.932, 0.1103, 0.932, 0.1103, 0.932, 0.1103, 0.932, 0.1103, 0.932, 0.1103, 0.932, 0.1103, 0.932, 0.1103, 0.932, 0.1103, 0.932, 0.1103, 0.932, 0.1103, 0.932, 0.1103, 0.932, 0.1103, 0.932, 0.1103, 0.932, 0.1103, 0.932, 0.1103, 0.932, 0.1103, 0.932, 0.1103, 0.932, 0.1103, 0.932, 0.1103, 0.932, 0.1103, 0.932, 0.1103, 0.932, 0.1103, 0.932, 0.1103, 0.932, 0.1103, 0.932, 0.1103, 0.932, 0.1103, 0.932, 0.1103, 0.932, 0.1103, 0.932, 0.1103, 0.932, 0.1103, 0.932, 0.1103, 0.932, 0.1103, 0.932, 0.1103, 0.932, 0.1103, 0.932, 0.1103, 0.932, 0.1103, 0.932, 0.1103, 0.932, 0.1103, 0.932, 0.1103, 0.932, 0.1103, 0.932, 0.1103, 0.932, 0.1103, 0.932, 0.1103, 0.932, 0.1103, 0.932, 0.1103, 0.932, 0.1103, 0.932, 0.1103, 0.932, 0.1103, 0.932, 0.1103, 0.932, 0.1103, 0.932, 0.1103, 0.932, 0.1103, 0.932, 0.1103, 0.932, 0.1103, 0.932, 0.1103, 0.932, 0.1103, 0.932, 0.1103, 0.932, 0.1103, 0.932, 0.1103, 0.932, 0.1103, 0.932, 0.1103, 0.932, 0.1103, 0.932, 0.1103, 0.932, 0.1103, 0.932, 0.1103, 0.932, 0.1103, 0.932, 0.1103, 0.932, 0.1103, 0.932, 0.1103, 0.932, 0.1103, 0.932, 0.1103, 0.932, 0.1103, 0.932, 0.1103, 0.932, 0.1103, 0.932, 0.1103, 0.932, 0.1103, 0.932, 0.1103, 0.932, 0.1103, 0.932, 0.1103, 0.932, 0.1103, 0.932, 0.1103, 0.932, 0.1103, 0.932, 0.1103, 0.932, 0.1103, 0.932, 0.1103, 0.932, 0.1103, 0.932, 0.1103, 0.932, 0.1103, 0.932, 0.1103, 0.932, 0.1103, 0.932, 0.1103, 0.932, 0.1103, 0.932, 0.1103, 0.932, 0.1103, 0.932, 0.1103, 0.932, 0.1103, 0.932, 0.1103, 0.932, 0.1103, 0.932, 0.1103, 0.932, 0.1103, 0.932, 0.1103, 0.932, 0.1103, 0.932, 0.1103, 0.932, 0.1103, 0.932, 0.1103, 0.932, 0.1103, 0.932, 0.1103, 0.932, 0.1103, 0.932, 0.1103, 0.932, 0.1103, 0.932, 0.1103, 0.932, 0.1103, 0.932, 0.1103, 0.932, 0.1103, 0.932, 0.1103, 0.932, 0.1103, 0.932, 0.1103, 0.932, 0.1103, 0.932, 0.1103, 0.932, 0.1103, 0.932, 0.1103, 0.932, 0.1103, 0.932, 0.1103, 0.932, 0.1103, 0.932, 0.1103, 0.932, 0.1103, 0.932, 0.1103, 0.932, 0.1103, 0.932, 0.1103, 0.932, 0.1103, 0.932, 0.1103, 0.932, 0.1103, 0.932, 0.1103, 0.932, 0.1103, 0.932, 0.1103, 0.932, 0.1103, 0.932, 0.1103, 0.932, 0.1103, 0.932, 0.1103, 0.932, 0.1103, 0.932, 0.1103, 0.932, 0.1103, 0.932, 0.1103, 0.932, 0.1103, 0.932, 0.1103, 0.932, 0.1103, 0.932, 0.1103, 0.932, 0.1103, 0.932, 0.1103, 0.932, 0.1103, 0.932, 0.1103, 0.932, 0.1103, 0.932, 0.1103, 0.932, 0.1103, 0.932, 0.1103, 0.932, 0.1103, 0.932, 0.1103, 0.932, 0.1103, 0.932, 0.1103, 0.932, 0.1103, 0.932, 0.1103, 0.932, 0.1103, 0.932, 0.1103, 0.932, 0.1103, 0.932, 0.1103, 0.932, 0.1103, 0.932, 0.1103, 0.932, 0.1103, 0.932, 0.1103, 0.932, 0.1103, 0.932, 0.1103, 0.932, 0.1103, 0.932, 0.1103, 0.932, 0.1103, 0.932, 0.1103, 0.932, 0.1103, 0.932, 0.1103, 0.932, 0.1103, 0.932, 0.1103, 0.932, 0.1103, 0.932, 0.1103, 0.932, 0.1103, 0.932, 0.1103, 0.932, 0.1103, 0.932, 0.1103, 0.932, 0.1103, 0.932, 0.1103, 0.932, 0.1103, 0.932, 0.1103, 0.932, 0.1103, 0.932, 0.1103, 0.932, 0.1103, 0.932, 0.1103, 0.932, 0.1103, 0.932, 0.1103, 0.932, 0.1103, 0.932, 0.1103, 0.932, 0.1103, 0.932, 0.1103, 0.932, 0.1103, 0.932, 0.1103, 0.932, 0.1103, 0.932, 0.1103, 0.932, 0.1103, 0.932, 0.1103, 0.932, 0.1103, 0.932, 0.1103, 0.932, 0.1103, 0.932, 0.1103, 0.932, 0.1103, 0.932, 0.1103, 0.932, 0.1103, 0.932, 0.1103, 0.932, 0.1103, 0.932, 0.1103, 0.932, 0.1103, 0.932, 0.1103, 0.932, 0.1103, 0.932, 0.1103, 0.932, 0.1103, 0.932, 0.1103, 0.932, 0.1103, 0.932, 0.1103, 0.932, 0.1103, 0.932, 0.1103, 0.932, 0.1103, 0.932, 0.1103, 0.932, 0.1103, 0.932, 0.1103, 0.932, 0.1103, 0.932, 0.1103, 0.932, 0.1103, 0.932, 0.1103, 0.932, 0.1103, 0.932, 0.1103, 0.932, 0.1103, 0.932, 0.1103, 0.932, 0.1103, 0.932, 0.1103, 0.932, 0.1103, 0.932, 0.1103, 0.932, 0.1103, 0.932, 0.1103, 0.932, 0.1103, 0.932, 0.1103, 0.932, 0.1103, 0.932, 0.1103, 0.932, 0.1103, 0.932, 0.1103, 0.932, 0.1103, 0.932, 0.1103, 0.932, 0.1103, 0.932, 0.1103, 0.932, 0.1103, 0.932, 0.1103, 0.932, 0.1103, 0.932, 0.1103, 0.932, 0.1103, 0.932, 0.1103, 0.932, 0.1103, 0.932, 0.1103, 0.932, 0.1103, 0.932, 0.1103, 0.932, 0.1103, 0.932, 0.1103, 0.932, 0.1103, 0.932, 0.1103, 0.932, 0.1103, 0.932, 0.1103, 0.932, 0.1103, 0.932, 0.1103, 0.932, 0.1103, 0.932, 0.1103, 0.932, 0.1103, 0.932, 0.1103, 0.932, 0.1103, 0.932, 0.1103, 0.932, 0.1103, 0.932, 0.1103, 0.932, 0.1103, 0.932, 0.1103, 0.932, 0.1103, 0.932, 0.1103, 0.932, 0.1103, 0.932, 0.1103, 0.932, 0.1103, 0.932, 0.1103, 0.932, 0.1103, 0.932, 0.1103, 0.932, 0.1103, 0.932, 0.1103, 0.932, 0.1103, 0.932, 0.1103, 0.932, 0.1103, 0.932, 0.1103, 0.932, 0.1103, 0.932, 0.1103, 0.932, 0.1103, 0.932, 0.1103, 0.932, 0.1103, 0.932, 0.1103, 0.932, 0.1103, 0.932, 0.1103, 0.932, 0.1103, 0.932, 0.1103, 0.932, 0.1103, 0.932, 0.1103, 0.932, 0.1103, 0.932, 0.1103, 0.932, 0.1103, 0.932, 0.1103, 0.932, 0.1103, 0.932, 0.1103, 0.932, 0.1103, 0.932, 0.1103, 0.932, 0.1103, 0.932, 0.1103, 0.932, 0.1103, 0.932, 0.1103, 0.932, 0.1103, 0.932, 0.1103, 0.932, 0.1103, 0.932, 0.1103, 0.932, 0.1103, 0.932, 0.1103, 0.932, 0.1103, 0.932, 0.1103, 0.932, 0.1103, 0.932, 0.1103, 0.932, 0.1103, 0.932, 0.1103, 0.932, 0.1103, 0.932, 0.1103, 0.932, 0.1103, 0.932, 0.1103, 0.932, 0.1103, 0.932, 0.1103, 0.932, 0.1103, 0.932, 0.1103, 0.932, 0.1103, 0.932, 0.1103, 0.932, 0.1103, 0.932, 0.1103, 0.932, 0.1103, 0.932, 0.1103, 0.932, 0.1103, 0.932, 0.1103, 0.932, 0.1103, 0.932, 0.1103, 0.932, 0.1103, 0.932, 0.1103, 0.932, 0.1103, 0.932, 0.1103, 0.932, 0.1103, 0.932, 0.1103, 0.932, 0.1103, 0.932, 0.1103, 0.932, 0.1103, 0.932, 0.1103, 0.932, 0.1103, 0.932, 0.1103, 0.932, 0.1103, 0.932, 0.1103, 0.932, 0.1103, 0.932, 0.1103, 0.932, 0.1103, 0.932, 0.1103, 0.932, 0.1103, 0.932, 0.1103, 0.932, 0.1103, 0.932, 0.1103, 0.932, 0.1103, 0.932, 0.1103, 0.932, 0.1103, 0.932, 0.1103, 0.932, 0.1103, 0.932, 0.1103, 0.932, 0.1103, 0.932, 0.1103, 0.932, 0.1103, 0.932, 0.1103, 0.932, 0.1103, 0.932, 0.1103, 0.932, 0.1103, 0.932, 0.1103, 0.932, 0.1103, 0.932, 0.1103, 0.932, 0.1103, 0.932, 0.1103, 0.932, 0.1103, 0.932, 0.1103, 0.932, 0.1103, 0.932, 0.1103, 0.932, 0.1103, 0.932, 0.1103, 0.932, 0.1103, 0.932, 0.1103, 0.932, 0.1103, 0.932, 0.1103, 0.932, 0.1103, 0.932, 0.1103, 0.932, 0.1103, 0.932, 0.1103, 0.932, 0.1103, 0.932, 0.1103, 0.932, 0.1103, 0.932, 0.1103, 0.932, 0.1103, 0.932, 0.1103, 0.932, 0.1103, 0.932, 0.1103, 0.932, 0.1103, 0.932, 0.1103, 0.932, 0.1103, 0.932, 0.1103, 0.932, 0.1103, 0.932, 0.1103, 0.932, 0.1103, 0.932, 0.1103, 0.932, 0.1103, 0.932, 0.1103, 0.932, 0.1103, 0.932, 0.1103, 0.932, 0.1103, 0.932, 0.1103, 0.932, 0.1103, 0.932, 0.1103, 0.932, 0.1103, 0.932, 0.1103, 0.932, 0.1103, 0.932, 0.1103, 0.932, 0.1103, 0.932, 0.1103, 0.932, 0.1103, 0.932, 0.1103, 0.932, 0.1103, 0.932, 0.1103, 0.932, 0.1103, 0.932, 0.1103, 0.932, 0.1103, 0.932, 0.1103, 0.932, 0.1103, 0.932, 0.1103, 0.932, 0.1103, 0.932, 0.1103, 0.932, 0.1103, 0.932, 0.1103, 0.932, 0.1103, 0.932, 0.1103, 0.932, 0.1103, 0.932, 0.1103, 0.932, 0.1103, 0.932, 0.1103, 0.932, 0.1103, 0.932, 0.1103, 0.932, 0.1103, 0.932, 0.1103, 0.932, 0.1103, 0.932, 0.1103, 0.932, 0.1103, 0.932, 0.1103, 0.932, 0.1103, 0.932, 0.1103, 0.932, 0.1103, 0.932, 0.1103, 0.932, 0.1103, 0.932, 0.1103, 0.932, 0.1103, 0.932, 0.1103, 0.932, 0.1103, 0.932, 0.1103, 0.932, 0.1103, 0.932, 0.1103, 0.932, 0.1103, 0.932, 0.1103, 0.932, 0.1103, 0.932, 0.1103, 0.932, 0.1103, 0.932, 0.1103, 0.932, 0.1103, 0.932, 0.1103, 0.932, 0.1103, 0.932, 0.1103, 0.932, 0.1103, 0.932, 0.1103, 0.932, 0.1103, 0.932, 0.1103, 0.932, 0.1103, 0.932, 0.1103, 0.932, 0.1103, 0.932, 0.1103, 0.932, 0.1103, 0.932, 0.1103, 0.932, 0.1103, 0.932, 0.1103, 0.932, 0.1103, 0.932, 0.1103, 0.932, 0.1103, 0.932, 0.1103, 0.932, 0.1103, 0.932, 0.1103, 0.932, 0.1103, 0.932, 0.1103, 0.932, 0.1103, 0.932, 0.1103, 0.932, 0.1103, 0.932, 0.1103, 0.932, 0.1103, 0.932, 0.1103, 0.932, 0.1103, 0.932, 0.1103, 0.932, 0.1103, 0.932, 0.1103, 0.932, 0.1103, 0.932, 0.1103, 0.932, 0.1103, 0.932, 0.1103, 0.932, 0.1103, 0.932, 0.1103, 0.932, 0.1103, 0.932, 0.1103, 0.932, 0.1103, 0.932, 0.1103, 0.932, 0.1103, 0.932, 0.1103, 0.932, 0.1103, 0.932, 0.1103, 0.932, 0.1103, 0.932, 0.1103, 0.932, 0.1103, 0.932, 0.1103, 0.932, 0.1103, 0.932, 0.1103, 0.932, 0.1103, 0.932, 0.1103, 0.932, 0.1103, 0.932, 0.1103, 0.932, 0.1103, 0.932, 0.1103, 0.932, 0.1103, 0.932, 0.1103, 0.932, 0.1103, 0.932, 0.1103, 0.932, 0.1103, 0.932, 0.1103, 0.932, 0.1103, 0.932, 0.1103, 0.932, 0.1103, 0.932, 0.1103, 0.932, 0.1103, 0.932, 0.1103, 0.932, 0.1103, 0.932, 0.1103, 0.932, 0.1103, 0.932, 0.1103, 0.932, 0.1103, 0.932, 0.1103, 0.932, 0.1103, 0.932, 0.1103, 0.932, 0.1103, 0.932, 0.1103, 0.932, 0.1103, 0.932, 0.1103, 0.932, 0.1103, 0.932, 0.1103, 0.932, 0.1103, 0.932, 0.1103, 0.932, 0.1103, 0.932, 0.1103, 0.932, 0.1103, 0.932, 0.1103, 0.932, 0.1103, 0.932, 0.1103, 0.932, 0.1103, 0.932, 0.1103, 0.932, 0.1103, 0.932, 0.1103, 0.932, 0.1103, 0.932, 0.1103, 0.932, 0.1103, 0.932, 0.1103, 0.932, 0.1103, 0.932, 0.1103, 0.932, 0.1103, 0.932, 0.1103, 0.932, 0.1103, 0.932, 0.1103, 0.932, 0.1103, 0.932, 0.1103, 0.932, 0.1103, 0.932, 0.1103, 0.932, 0.1103, 0.932, 0.1103, 0.932, 0.1103, 0.932, 0.1103, 0.932, 0.1103, 0.932, 0.1103, 0.932, 0.1103, 0.932, 0.1103, 0.932, 0.1103, 0.932, 0.1103, 0.932, 0.1103, 0.932, 0.1103, 0.932, 0.1103, 0.932, 0.1103, 0.932, 0.1103, 0.932, 0.1103, 0.932, 0.1103, 0.932, 0.1103, 0.932, 0.1103, 0.932, 0.1103, 0.932, 0.1103, 0.932, 0.1103, 0.932, 0.1103, 0.932, 0.1103, 0.932, 0.1103, 0.932, 0.1103, 0.932, 0.1103, 0.932, 0.1103, 0.932, 0.1103, 0.932, 0.1103, 0.932, 0.1103, 0.932, 0.1103, 0.932, 0.1103, 0.932, 0.1103, 0.932, 0.1103, 0.932, 0.1103, 0.932, 0.1103, 0.932, 0.1103, 0.932, 0.1103, 0.932, 0.1103, 0.932, 0.1103, 0.932, 0.1103, 0.932, 0.1103, 0.932, 0.1103, 0.932, 0.1103, 0.932, 0.1103, 0.932, 0.1103, 0.932, 0.1103, 0.932, 0.1103, 0.932, 0.1103, 0.932, 0.1103, 0.932, 0.1103, 0.932, 0.1103, 0.932, 0.1103, 0.932, 0.1103, 0.932, 0.1103, 0.932, 0.1103, 0.932, 0.1103, 0.932, 0.1103, 0.932, 0.1103, 0.932, 0.1103, 0.932, 0.1103, 0.932, 0.1103, 0.932, 0.1103, 0.932, 0.1103, 0.932, 0.1103, 0.932, 0.1103, 0.932, 0.1103, 0.932, 0.1103, 0.932, 0.1103, 0.932, 0.1103, 0.932, 0.1103, 0.932, 0.1103, 0.932, 0.1103, 0.932, 0.1103, 0.932, 0.1103, 0.932, 0.1103, 0.932, 0.1103, 0.932, 0.1103, 0.932, 0.1103, 0.932, 0.1103, 0.932, 0.1103, 0.932, 0.1103, 0.932, 0.1103, 0.932, 0.1103, 0.932, 0.1103, 0.932, 0.1103, 0.932, 0.1103, 0.932, 0.1103, 0.932, 0.1103, 0.932, 0.1103, 0.932, 0.1103, 0.932, 0.1103, 0.932, 0.1103, 0.932, 0.1103, 0.932, 0.1103, 0.932, 0.1103, 0.932, 0.1103, 0.932, 0.1103, 0.932, 0.1103, 0.932, 0.1103, 0.932, 0.1103, 0.932, 0.1103, 0.932, 0.1103, 0.932, 0.1103, 0.932, 0.1103, 0.932, 0.1103, 0.932, 0.1103, 0.932, 0.1103, 0.932, 0.1103, 0.932, 0.1103, 0.932, 0.1103, 0.932, 0.1103, 0.932, 0.1103, 0.932, 0.1103, 0.932, 0.1103, 0.932, 0.1103, 0.932, 0.1103, 0.932, 0.1103, 0.932, 0.1103, 0.932, 0.1103, 0.932, 0.1103, 0.932, 0.1103, 0.932, 0.1103, 0.932, 0.1103, 0.932, 0.1103, 0.932, 0.1103, 0.932, 0.1103, 0.932, 0.1103, 0.932, 0.1103, 0.932, 0.1103, 0.932, 0.1103, 0.932, 0.1103, 0.932, 0.1103, 0.932, 0.1103, 0.932, 0.1103, 0.932, 0.1103, 0.932, 0.1103, 0.932, 0.1103, 0.932, 0.1103, 0.932, 0.1103, 0.932, 0.1103, 0.932, 0.1103, 0.932, 0.1103, 0.932, 0.1103, 0.932, 0.1103, 0.932, 0.1103, 0.932, 0.1103, 0.932, 0.1103, 0.932, 0.1103, 0.932, 0.1103, 0.932, 0.1103, 0.932, 0.1103, 0.932, 0.1103, 0.932, 0.1103, 0.932, 0.1103, 0.932, 0.1103, 0.932, 0.1103, 0.932, 0.1103, 0.932, 0.1103, 0.932, 0.1103, 0.932, 0.1103, 0.932, 0.1103, 0.932, 0.1103, 0.932, 0.1103, 0.932, 0.1103, 0.932, 0.1103, 0.932, 0.1103, 0.932, 0.1103, 0.932, 0.1103, 0.932, 0.1103, 0.932, 0.1103, 0.932, 0.1103, 0.932, 0.1103, 0.932, 0.1103, 0.932, 0.1103, 0.932, 0.1103, 0.932, 0.1103, 0.932, 0.1103, 0.932, 0.1103, 0.932, 0.1103, 0.932, 0.1103, 0.932, 0.1103, 0.932, 0.1103, 0.932, 0.1103, 0.932, 0.1103, 0.932, 0.1103, 0.932, 0.1103, 0.932, 0.1103, 0.932, 0.1103, 0.932, 0.1103, 0.932, 0.1103, 0.932, 0.1103, 0.932, 0.1103, 0.932, 0.1103, 0.932, 0.1103, 0.932, 0.1103, 0.932, 0.1103, 0.932, 0.1103, 0.932, 0.1103, 0.932, 0.1103, 0.932, 0.1103, 0.932, 0.1103, 0.932, 0.1103, 0.932, 0.1103, 0.932, 0.1103, 0.932, 0.1103, 0.932, 0.1103, 0.932, 0.1103, 0.932, 0.1103, 0.932, 0.1103, 0.932, 0.1103, 0.932, 0.1103, 0.932, 0.1103, 0.932, 0.1103, 0.932, 0.1103, 0.932, 0.1103, 0.932, 0.1103, 0.932, 0.1103, 0.932, 0.1103, 0.932, 0.1103, 0.932, 0.1103, 0.932, 0.1103, 0.932, 0.1103, 0.932, 0.1103, 0.932, 0.1103, 0.932, 0.1103, 0.932, 0.1103, 0.932, 0.1103, 0.932, 0.1103, 0.932, 0.1103, 0.932, 0.1103, 0.932, 0.1103, 0.932, 0.1103, 0.932, 0.1103, 0.932, 0.1103, 0.932, 0.1103, 0.932, 0.1103, 0.932, 0.1103, 0.932, 0.1103, 0.932, 0.1103, 0.932, 0.1103, 0.932, 0.1103, 0.932, 0.1103, 0.932, 0.1103, 0.932, 0.1103, 0.932, 0.1103, 0.932, 0.1103, 0.932, 0.1103, 0.932, 0.1103, 0.932, 0.1103, 0.932, 0.1103, 0.932, 0.1103, 0.932, 0.1103, 0.932, 0.1103, 0.932, 0.1103, 0.932, 0.1103, 0.932, 0.1103, 0.932, 0.1103, 0.932, 0.1103, 0.932, 0.1103, 0.932, 0.1103, 0.932, 0.1103, 0.932, 0.1103, 0.932, 0.1103, 0.932, 0.1103, 0.932, 0.1103, 0.932, 0.1103, 0.932, 0.1103, 0.932, 0.1103, 0.932, 0.1103, 0.932, 0.1103, 0.932, 0.1103, 0.932, 0.1103, 0.932, 0.1103, 0.932, 0.1103, 0.932, 0.1103, 0.932, 0.1103, 0.932, 0.1103, 0.932, 0.1103, 0.932, 0.1103, 0.932, 0.1103, 0.932, 0.1103, 0.932, 0.1103, 0.932, 0.1103, 0.932, 0.1103, 0.932, 0.1103, 0.932, 0.1103, 0.932, 0.1103, 0.932, 0.1103, 0.932, 0.1103, 0.932, 0.1103, 0.932, 0.1103, 0.932, 0.1103, 0.932, 0.1103, 0.932, 0.1103, 0.932, 0.1103, 0.932, 0.1103, 0.932, 0.1103, 0.932, 0.1103, 0.932, 0.1103, 0.932, 0.1103, 0.932, 0.1103, 0.932, 0.1103, 0.932, 0.1103, 0.932, 0.1103, 0.932, 0.1103, 0.932, 0.1103, 0.932, 0.1103, 0.932, 0.1103, 0.932, 0.1103, 0.932, 0.1103, 0.932, 0.1103, 0.932, 0.1103, 0.932, 0.1103, 0.932, 0.1103, 0.932, 0.1103, 0.932, 0.1103, 0.932, 0.1103, 0.932, 0.1103, 0.932, 0.1103, 0.932, 0.1103, 0.932, 0.1103, 0.932, 0.1103, 0.932, 0.1103, 0.932, 0.1103, 0.932, 0.1103, 0.932, 0.1103, 0.932, 0.1103, 0.932, 0.1103, 0.932, 0.1103, 0.932, 0.1103, 0.932, 0.1103, 0.932, 0.1103, 0.932, 0.1103, 0.932, 0.1103, 0.932, 0.1103, 0.932, 0.1103, 0.932, 0.1103, 0.932, 0.1103, 0.932, 0.1103, 0.932, 0.1103, 0.932, 0.1103, 0.932, 0.1103, 0.932, 0.1103, 0.932, 0.1103, 0.932, 0.1103, 0.932, 0.1103, 0.932, 0.1103, 0.932, 0.1103, 0.932, 0.1103, 0.932, 0.1103, 0.932, 0.1103, 0.932, 0.1103, 0.932, 0.1103, 0.932, 0.1103, 0.932, 0.1103, 0.932, 0.1103, 0.932, 0.1103, 0.932, 0.1103, 0.932, 0.1103, 0.932, 0.1103, 0.932, 0.1103, 0.932, 0.1103, 0.932, 0.1103, 0.932, 0.1103, 0.932, 0.1103, 0.932, 0.1103, 0.932, 0.1103, 0.932, 0.1103, 0.932, 0.1103, 0.932, 0.1103, 0.932, 0.1103, 0.932, 0.1103, 0.932, 0.1103, 0.932, 0.1103, 0.932, 0.1103, 0.932, 0.1103, 0.932, 0.1103, 0.932, 0.1103, 0.932, 0.1103])
me_circle.materials.append(mat_material_001)
me_circle.update()

# ---- objects
ob_circle = bpy.data.objects.new('Circle', me_circle)

# ---- transforms, parenting, visibility, modifiers, constraints
ob_circle.location = (0.0, 0.0, 0.0)

# ---- collection membership
col_collection.objects.link(ob_circle)

# ---- scene / render settings (as saved in the file)
scene.frame_start = 1; scene.frame_end = 250; scene.frame_set(1)
scene.render.engine = 'BLENDER_EEVEE_NEXT'
bpy.context.view_layer.update()

# ---- added for rendering (the .blend has no active camera and no usable light): camera, sun
cam_auto = bpy.data.cameras.new('AutoCamera')
cam_auto.lens = 50.0
cam_auto.sensor_width = 36.0
cam_auto.clip_end = 1000.0
ob_auto_camera = bpy.data.objects.new('AutoCamera', cam_auto)
scene.collection.objects.link(ob_auto_camera)
ob_auto_camera.location = (7.97747, -9.57296, 10.13)
ob_auto_camera.rotation_euler = (1.09748, -7.21219e-08, 0.694738)
scene.camera = ob_auto_camera
light_auto_sun = bpy.data.lights.new('AutoSun', 'SUN')
light_auto_sun.energy = 3.0
light_auto_sun.angle = 0.0523599
ob_auto_sun = bpy.data.objects.new('AutoSun', light_auto_sun)
scene.collection.objects.link(ob_auto_sun)
ob_auto_sun.rotation_euler = (0.872665, 0.174533, 0.523599)
bpy.context.view_layer.update()
